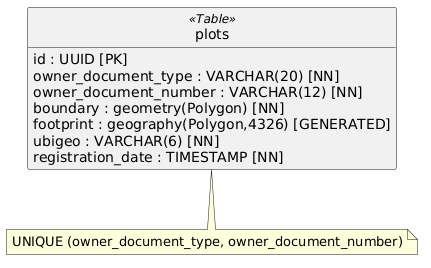

The diagram above was rendered by PlantUML. Its source (embedded in the PNG):
@startuml
skinparam classAttributeIconSize 0
hide circle
hide empty methods

class plots <<Table>> {
    {field} id : UUID [PK]
    {field} owner_document_type : VARCHAR(20) [NN]
    {field} owner_document_number : VARCHAR(12) [NN]
    {field} boundary : geometry(Polygon) [NN]
    {field} footprint : geography(Polygon,4326) [GENERATED]
    {field} ubigeo : VARCHAR(6) [NN]
    {field} registration_date : TIMESTAMP [NN]
}

note bottom of plots
    UNIQUE (owner_document_type, owner_document_number)
end note
@enduml